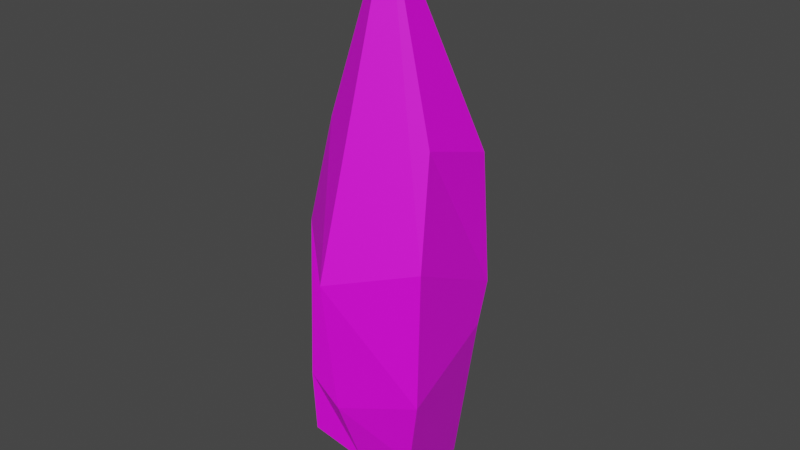 # Source: blend.blend  (saved by Blender 3.0.42; exported with 4.5.12 LTS)
import bpy
from mathutils import Matrix  # noqa: F401  (used for matrix-valued properties, if any)

bpy.ops.wm.read_factory_settings(use_empty=True)
scene = bpy.context.scene
scene.name = 'Scene'

# ---- collections
col_collection = bpy.data.collections.new('Collection'); scene.collection.children.link(col_collection)

# ---- images (referenced by path relative to the original .blend; pixels are not part of the script)
import os
ASSET_DIR = os.environ.get("B2B_ASSET_DIR", "")  # directory of the original .blend (textures are referenced by path, not embedded)
HERE = os.path.dirname(os.path.abspath(__file__))  # packed textures are extracted next to this script under _unpacked/

def load_image(name, relpath, width, height, colorspace="sRGB"):
    """Load a texture the original file referenced (path relative to the .blend, or extracted next to this script)."""
    p = next((c for c in (os.path.join(HERE, relpath), os.path.join(ASSET_DIR, relpath)) if relpath and os.path.exists(c)), "")
    if p:
        img = bpy.data.images.load(p, check_existing=True)
        img.name = name
    else:  # same state as the original file: an image datablock whose file is absent (Cycles renders it pink)
        img = bpy.data.images.new(name, width, height)
        img.source = "FILE"
        img.filepath = "//" + (relpath or name)
    img.colorspace_settings.name = colorspace
    return img
img_png = load_image('冰冻弹幕贴图.png', '冰冻弹幕贴图.png', 1024, 1024, 'sRGB')

# ---- materials (node trees are filled in below, after node groups)
mat_x = bpy.data.materials.new('材质')
mat_x.use_transparent_shadow = False

# ---- material node trees
mat_x.use_nodes = True; mat_x.node_tree.nodes.clear()
_N = mat_x.node_tree.nodes; _L = mat_x.node_tree.links
n0 = _N.new('ShaderNodeOutputMaterial'); n0.name = 'Material Output'; n0.location = (300, 300)
n1 = _N.new('ShaderNodeBsdfPrincipled'); n1.name = 'Principled BSDF'; n1.location = (10, 300)
n1.distribution = 'GGX'
n1.subsurface_method = 'RANDOM_WALK_SKIN'
n1.inputs[3].default_value = 1.45
n1.inputs[27].default_value = (0.0, 0.0, 0.0, 1.0)
n1.inputs[28].default_value = 2.3
n2 = _N.new('ShaderNodeTexImage'); n2.name = '图像纹理'; n2.location = (-437, 100)
n2.image = img_png
_L.new(n1.outputs[0], n0.inputs[0])
_L.new(n2.outputs[0], n1.inputs[0])
n0.is_active_output = True

# ---- world
world_world = bpy.data.worlds.new('World'); scene.world = world_world
world_world.use_nodes = True; world_world.node_tree.nodes.clear()
_N = world_world.node_tree.nodes; _L = world_world.node_tree.links
n0 = _N.new('ShaderNodeOutputWorld'); n0.name = 'World Output'; n0.location = (300, 300)
n1 = _N.new('ShaderNodeBackground'); n1.name = 'Background'; n1.location = (10, 300)
n1.inputs[0].default_value = (0.05088, 0.05088, 0.05088, 1.0)
_L.new(n1.outputs[0], n0.inputs[0])
n0.is_active_output = True
world_world.color = (0.05088, 0.05088, 0.05088)
world_world.use_sun_shadow = False
world_world.sun_shadow_jitter_overblur = 0.0

# ---- meshes
me_x = bpy.data.meshes.new('立方体')
me_x.from_pydata([(-0.9011, -1.186, -0.8746), (-0.9468, -0.5285, 1.002), (-0.7017, 1.042, -1.033), (-1.0, 1.0, 1.0), (0.9071, -0.7749, -0.9151), (1.028, -0.4772, 0.9694), (0.4474, 1.14, -1.277), (1.0, 1.0, 0.8073), (-1.355, -0.6713, 0.3756), (-1.136, 1.507, 0.2146), (1.001, 1.237, -0.009543), (1.206, -0.8872, 0.3455), (-0.8219, 1.307, -0.3091), (0.9781, 1.025, -0.2668), (1.196, -0.9424, -0.4731), (-0.9069, -1.251, -0.4849), (-0.2351, 1.273, -1.358), (0.0, 1.0, 1.169), (0.0, -1.0, -1.0), (-0.06701, -0.1261, 2.097), (-0.2629, -1.636, 0.2181), (-0.1452, 1.92, 0.1035), (-0.196, 1.407, -0.5509), (-0.1442, -1.428, -0.5782)], [], [(8, 1, 3, 9), (21, 17, 7, 10), (10, 7, 5, 11), (20, 19, 1, 8), (16, 6, 4, 18), (17, 3, 1, 19), (23, 20, 8, 15), (13, 10, 11, 14), (22, 21, 10, 13), (15, 8, 9, 12), (0, 15, 12, 2), (16, 22, 13, 6), (6, 13, 14, 4), (18, 23, 15, 0), (4, 14, 23, 18), (2, 12, 22, 16), (12, 9, 21, 22), (14, 11, 20, 23), (7, 17, 19, 5), (2, 16, 18, 0), (11, 5, 19, 20), (9, 3, 17, 21)])
_k = set([(0, 2), (0, 15), (0, 18), (1, 3), (1, 8), (1, 19), (2, 12), (2, 16), (3, 9), (3, 17), (4, 6), (4, 14), (4, 18), (5, 7), (5, 11), (5, 19), (6, 13), (6, 16), (7, 10), (7, 17), (8, 9), (8, 15), (8, 20), (9, 12), (9, 21), (10, 11), (10, 13), (10, 21), (11, 14), (11, 20), (12, 15), (12, 22), (13, 14), (13, 22), (14, 23), (15, 23), (16, 18), (16, 22), (17, 19), (17, 21), (18, 23), (19, 20), (20, 23), (21, 22)])
me_x.attributes.new('sharp_edge', 'BOOLEAN', 'EDGE').data.foreach_set('value', [ (min(e.vertices), max(e.vertices)) in _k for e in me_x.edges])
_uv = me_x.uv_layers.new(name='UV 贴图')
_uv.uv.foreach_set('vector', [0.3234, 0.4786, 0.382, 0.5015, 0.3291, 0.6, 0.2759, 0.6086, 0.2769, 0.6681, 0.3793, 0.6565, 0.3612, 0.7387, 0.2988, 0.7537, 0.2988, 0.7537, 0.3612, 0.7387, 0.4904, 0.8239, 0.4615, 0.9288, 0.363, 0.3251, 0.5343, 0.5884, 0.382, 0.5015, 0.3234, 0.4786, 0.06142, 0.5958, 7.309e-05, 0.5336, 0.101, 0.2911, 0.1828, 0.3704, 0.3793, 0.6565, 0.3291, 0.6, 0.382, 0.5015, 0.5343, 0.5884, 0.2468, 0.3462, 0.363, 0.3251, 0.3234, 0.4786, 0.2756, 0.4288, 0.281, 0.7787, 0.2988, 0.7537, 0.4615, 0.9288, 0.3758, 0.9902, 0.2067, 0.6796, 0.2769, 0.6681, 0.2988, 0.7537, 0.281, 0.7787, 0.2756, 0.4288, 0.3234, 0.4786, 0.2759, 0.6086, 0.2343, 0.6009, 0.2422, 0.4199, 0.2756, 0.4288, 0.2343, 0.6009, 0.1372, 0.6015, 0.1024, 0.6897, 0.2067, 0.6796, 0.281, 0.7787, 0.1394, 0.7865, 0.1394, 0.7865, 0.281, 0.7787, 0.3758, 0.9902, 0.3078, 0.9999, 0.1828, 0.3704, 0.2468, 0.3462, 0.2756, 0.4288, 0.2422, 0.4199, 0.101, 0.2911, 0.1254, 0.2163, 0.2468, 0.3462, 0.1828, 0.3704, 0.1372, 0.6015, 0.2343, 0.6009, 0.2067, 0.6796, 0.1024, 0.6897, 0.2343, 0.6009, 0.2759, 0.6086, 0.2769, 0.6681, 0.2067, 0.6796, 0.1254, 0.2163, 0.2093, 0.1265, 0.363, 0.3251, 0.2468, 0.3462, 0.3612, 0.7387, 0.3793, 0.6565, 0.5343, 0.5884, 0.4904, 0.8239, 0.1372, 0.6015, 0.06142, 0.5958, 0.1828, 0.3704, 0.2422, 0.4199, 0.2093, 0.1265, 0.294, 0.04636, 0.5343, 7.309e-05, 0.363, 0.3251, 0.2759, 0.6086, 0.3291, 0.6, 0.3793, 0.6565, 0.2769, 0.6681])
me_x.materials.append(mat_x)
me_x.use_remesh_fix_poles = True
me_x.use_remesh_preserve_attributes = False
me_x.update()

# ---- objects
ob_x = bpy.data.objects.new('立方体', me_x)

# ---- transforms, parenting, visibility, modifiers, constraints
ob_x.location = (0.0, 0.0, 0.0)
ob_x.scale = (1.0, 1.0, 3.087)

# ---- collection membership
col_collection.objects.link(ob_x)

# ---- scene / render settings (as saved in the file)
scene.frame_start = 1; scene.frame_end = 250; scene.frame_set(1)
scene.render.engine = 'BLENDER_EEVEE_NEXT'
scene.cycles.sampling_pattern = 'TABULATED_SOBOL'
scene.cycles.use_light_tree = False
scene.view_settings.view_transform = 'Filmic'
bpy.context.view_layer.update()

# ---- added for rendering (the .blend has no active camera and no usable light): camera, sun
cam_auto = bpy.data.cameras.new('AutoCamera')
cam_auto.lens = 50.0
cam_auto.sensor_width = 36.0
cam_auto.clip_end = 1000.0
ob_auto_camera = bpy.data.objects.new('AutoCamera', cam_auto)
scene.collection.objects.link(ob_auto_camera)
ob_auto_camera.location = (10.5943, -12.6604, 9.67634)
ob_auto_camera.rotation_euler = (1.09748, -7.21219e-08, 0.694738)
scene.camera = ob_auto_camera
light_auto_sun = bpy.data.lights.new('AutoSun', 'SUN')
light_auto_sun.energy = 3.0
light_auto_sun.angle = 0.0523599
ob_auto_sun = bpy.data.objects.new('AutoSun', light_auto_sun)
scene.collection.objects.link(ob_auto_sun)
ob_auto_sun.rotation_euler = (0.872665, 0.174533, 0.523599)
bpy.context.view_layer.update()

